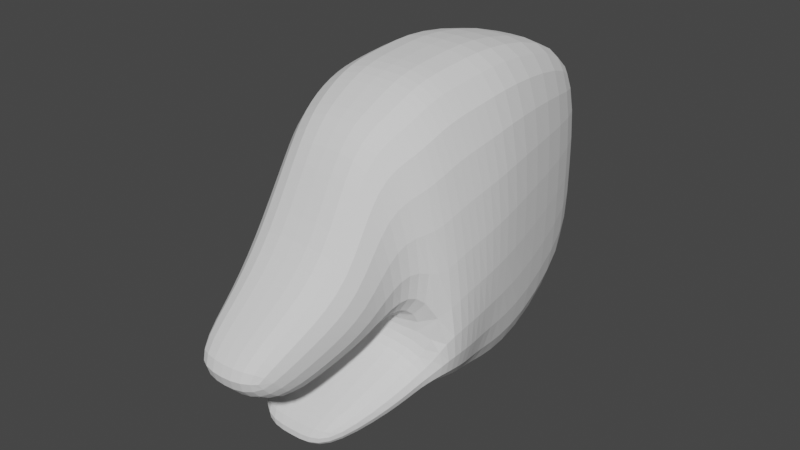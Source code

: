 # Source: 0901_HeadPart.blend  (saved by Blender 3.6.13; exported with 4.5.12 LTS)
import bpy
from mathutils import Matrix  # noqa: F401  (used for matrix-valued properties, if any)

bpy.ops.wm.read_factory_settings(use_empty=True)
scene = bpy.context.scene
scene.name = 'Scene'

# ---- collections
col_collection = bpy.data.collections.new('Collection'); scene.collection.children.link(col_collection)

# ---- world
world_world = bpy.data.worlds.new('World'); scene.world = world_world
world_world.use_nodes = True; world_world.node_tree.nodes.clear()
_N = world_world.node_tree.nodes; _L = world_world.node_tree.links
n0 = _N.new('ShaderNodeOutputWorld'); n0.name = 'World Output'; n0.location = (300, 300)
n1 = _N.new('ShaderNodeBackground'); n1.name = 'Background'; n1.location = (10, 300)
n1.inputs[0].default_value = (0.05088, 0.05088, 0.05088, 1.0)
_L.new(n1.outputs[0], n0.inputs[0])
n0.is_active_output = True
world_world.color = (0.05088, 0.05088, 0.05088)
world_world.use_sun_shadow = False
world_world.sun_shadow_jitter_overblur = 0.0

# ---- meshes
me_cube = bpy.data.meshes.new('Cube')
me_cube.from_pydata([(0.5563, -0.6071, -1.197), (0.5563, -0.6071, 1.039), (0.3053, 0.4518, -0.8314), (0.3053, 0.4518, 0.7491), (0.0, 0.4518, -0.8314), (0.0, 0.4518, 0.7491), (0.0, -0.6071, -1.197), (0.0, -0.6071, 1.039), (0.6616, -1.483, -0.8999), (0.5065, -1.598, 0.8584), (0.0, -1.483, -0.8999), (0.0, -1.598, 0.8584), (0.3053, 0.4518, -0.1105), (0.5809, -0.6071, -0.2219), (0.0, 0.4518, -0.1105), (0.6616, -1.551, -0.4376), (0.0, -1.551, -0.4376), (0.2043, -2.208, -1.174), (0.0, -2.208, -1.174), (0.3245, -2.279, -0.9975), (0.0, -2.279, -1.016), (0.2644, -2.814, -0.3812), (0.0, -2.866, -0.4112), (0.259, -2.472, -0.6525), (0.0, -2.459, -0.6976), (0.0, -1.047, 1.003), (0.5426, -1.047, 1.003), (0.4648, -1.043, -1.145), (0.0, -1.043, -1.145), (0.6978, -1.047, -0.2955), (0.0, -1.358, 0.9802), (0.6001, -1.263, -1.023), (0.6797, -1.274, -0.3629), (0.5245, -1.358, 0.9802), (0.0, -1.263, -1.023), (0.3738, -1.842, 0.7279), (0.529, -1.676, -0.4009), (0.0, -1.842, 0.7279), (0.0, -1.676, -0.4009), (0.5364, -1.593, -0.94), (0.0, -1.593, -0.94), (0.0, -1.619, -0.6526), (0.5364, -1.619, -0.6526), (0.4496, -2.116, 0.1255), (0.0, -2.116, 0.1255), (0.4496, -1.896, -0.4737), (0.0, -1.896, -0.4659), (0.4868, -1.788, -1.015), (0.0, -1.849, -0.7647), (0.0, -1.788, -1.015), (0.4868, -1.849, -0.7647), (0.357, -2.44, -0.1284), (0.0, -2.466, -0.1434), (0.3543, -2.135, -0.5758), (0.0, -2.129, -0.5945)], [], [(14, 5, 3, 12), (12, 3, 1, 13), (4, 2, 0, 6), (33, 30, 11, 9), (3, 5, 7, 1), (53, 51, 21, 23), (34, 31, 8, 10), (32, 33, 9, 15), (31, 32, 15, 8), (49, 47, 17, 18), (2, 12, 13, 0), (4, 14, 12, 2), (17, 19, 20, 18), (50, 48, 20, 19), (47, 50, 19, 17), (23, 21, 22, 24), (51, 52, 22, 21), (54, 53, 23, 24), (0, 13, 29, 27), (13, 1, 26, 29), (6, 0, 27, 28), (1, 7, 25, 26), (27, 29, 32, 31), (29, 26, 33, 32), (28, 27, 31, 34), (26, 25, 30, 33), (16, 15, 36, 38), (9, 11, 37, 35), (15, 9, 35, 36), (8, 15, 42, 39), (15, 16, 41, 42), (10, 8, 39, 40), (38, 36, 45, 46), (35, 37, 44, 43), (36, 35, 43, 45), (39, 42, 50, 47), (42, 41, 48, 50), (40, 39, 47, 49), (46, 45, 53, 54), (43, 44, 52, 51), (45, 43, 51, 53)])
_uv = me_cube.uv_layers.new(name='UVMap')
_uv.uv.foreach_set('vector', [0.5, 0.375, 0.625, 0.375, 0.625, 0.5, 0.5, 0.5, 0.5, 0.5, 0.625, 0.5, 0.625, 0.75, 0.5, 0.75, 0.25, 0.5, 0.375, 0.5, 0.375, 0.75, 0.25, 0.75, 0.625, 0.75, 0.75, 0.75, 0.75, 0.75, 0.625, 0.75, 0.625, 0.5, 0.75, 0.5, 0.75, 0.75, 0.625, 0.75, 0.5032, 0.75, 0.6191, 0.75, 0.625, 0.75, 0.5, 0.75, 0.25, 0.75, 0.375, 0.75, 0.375, 0.75, 0.25, 0.75, 0.5, 0.75, 0.625, 0.75, 0.625, 0.75, 0.5, 0.75, 0.375, 0.75, 0.5, 0.75, 0.5, 0.75, 0.375, 0.75, 0.25, 0.75, 0.375, 0.75, 0.375, 0.75, 0.25, 0.75, 0.375, 0.5, 0.5, 0.5, 0.5, 0.75, 0.375, 0.75, 0.375, 0.375, 0.5, 0.375, 0.5, 0.5, 0.375, 0.5, 0.375, 0.75, 0.5, 0.75, 0.5, 0.875, 0.375, 0.875, 0.5, 0.75, 0.5, 0.875, 0.5, 0.875, 0.5, 0.75, 0.375, 0.75, 0.5, 0.75, 0.5, 0.75, 0.375, 0.75, 0.5, 0.75, 0.625, 0.75, 0.625, 0.875, 0.5, 0.875, 0.6191, 0.75, 0.75, 0.75, 0.75, 0.75, 0.625, 0.75, 0.5, 0.875, 0.5032, 0.75, 0.5, 0.75, 0.5, 0.875, 0.375, 0.75, 0.5, 0.75, 0.5, 0.75, 0.375, 0.75, 0.5, 0.75, 0.625, 0.75, 0.625, 0.75, 0.5, 0.75, 0.25, 0.75, 0.375, 0.75, 0.375, 0.75, 0.25, 0.75, 0.625, 0.75, 0.75, 0.75, 0.75, 0.75, 0.625, 0.75, 0.375, 0.75, 0.5, 0.75, 0.5, 0.75, 0.375, 0.75, 0.5, 0.75, 0.625, 0.75, 0.625, 0.75, 0.5, 0.75, 0.25, 0.75, 0.375, 0.75, 0.375, 0.75, 0.25, 0.75, 0.625, 0.75, 0.75, 0.75, 0.75, 0.75, 0.625, 0.75, 0.5, 0.875, 0.5, 0.75, 0.5129, 0.75, 0.5, 0.875, 0.625, 0.75, 0.75, 0.75, 0.75, 0.75, 0.6015, 0.75, 0.5, 0.75, 0.625, 0.75, 0.6015, 0.75, 0.5129, 0.75, 0.375, 0.75, 0.5, 0.75, 0.5, 0.75, 0.375, 0.75, 0.5, 0.75, 0.5, 0.875, 0.5, 0.875, 0.5, 0.75, 0.25, 0.75, 0.375, 0.75, 0.375, 0.75, 0.25, 0.75, 0.5, 0.875, 0.5129, 0.75, 0.5065, 0.75, 0.5, 0.875, 0.6015, 0.75, 0.75, 0.75, 0.75, 0.75, 0.6132, 0.75, 0.5129, 0.75, 0.6015, 0.75, 0.6132, 0.75, 0.5065, 0.75, 0.375, 0.75, 0.5, 0.75, 0.5, 0.75, 0.375, 0.75, 0.5, 0.75, 0.5, 0.875, 0.5, 0.875, 0.5, 0.75, 0.25, 0.75, 0.375, 0.75, 0.375, 0.75, 0.25, 0.75, 0.5, 0.875, 0.5065, 0.75, 0.5032, 0.75, 0.5, 0.875, 0.6132, 0.75, 0.75, 0.75, 0.75, 0.75, 0.6191, 0.75, 0.5065, 0.75, 0.6132, 0.75, 0.6191, 0.75, 0.5032, 0.75])
me_cube.update()

# ---- objects
ob_empty = bpy.data.objects.new('Empty', None)
ob_empty_001 = bpy.data.objects.new('Empty.001', None)
ob_cube = bpy.data.objects.new('Cube', me_cube)

# ---- transforms, parenting, visibility, modifiers, constraints
ob_empty.location = (-2.82, 0.0, 0.0)
ob_empty.rotation_euler = (1.571, 0.0, 1.571)
ob_empty.empty_display_type = 'IMAGE'
ob_empty.empty_display_size = 5.0
ob_empty.empty_image_depth = 'FRONT'
ob_empty.use_empty_image_alpha = True
ob_empty.color = (1.0, 1.0, 1.0, 0.4)
ob_empty_001.location = (0.0, 2.696, 0.0)
ob_empty_001.rotation_euler = (1.571, 0.0, 0.0)
ob_empty_001.empty_display_type = 'IMAGE'
ob_empty_001.empty_display_size = 5.0
ob_empty_001.empty_image_depth = 'FRONT'
ob_empty_001.use_empty_image_alpha = True
ob_empty_001.color = (1.0, 1.0, 1.0, 0.4)
ob_cube.location = (1.96e-16, -1.015, 0.8826)
ob_cube.scale = (0.4457, 0.4457, 0.4457)
_m = ob_cube.modifiers.new('Mirror', 'MIRROR')
_m.use_clip = True
_m = ob_cube.modifiers.new('Subdivision', 'SUBSURF')

# ---- collection membership
col_collection.objects.link(ob_empty)
col_collection.objects.link(ob_empty_001)
col_collection.objects.link(ob_cube)

# ---- scene / render settings (as saved in the file)
scene.frame_start = 1; scene.frame_end = 250; scene.frame_set(1)
scene.render.engine = 'BLENDER_EEVEE_NEXT'
scene.cycles.sampling_pattern = 'TABULATED_SOBOL'
scene.view_settings.view_transform = 'Filmic'
bpy.context.view_layer.update()

# ---- added for rendering (the .blend has no active camera and no usable light): camera, sun
cam_auto = bpy.data.cameras.new('AutoCamera')
cam_auto.lens = 50.0
cam_auto.sensor_width = 36.0
cam_auto.clip_end = 1000.0
ob_auto_camera = bpy.data.objects.new('AutoCamera', cam_auto)
scene.collection.objects.link(ob_auto_camera)
ob_auto_camera.location = (1.7476, -3.65051, 2.24534)
ob_auto_camera.rotation_euler = (1.09748, -7.21219e-08, 0.694738)
scene.camera = ob_auto_camera
light_auto_sun = bpy.data.lights.new('AutoSun', 'SUN')
light_auto_sun.energy = 3.0
light_auto_sun.angle = 0.0523599
ob_auto_sun = bpy.data.objects.new('AutoSun', light_auto_sun)
scene.collection.objects.link(ob_auto_sun)
ob_auto_sun.rotation_euler = (0.872665, 0.174533, 0.523599)
bpy.context.view_layer.update()
